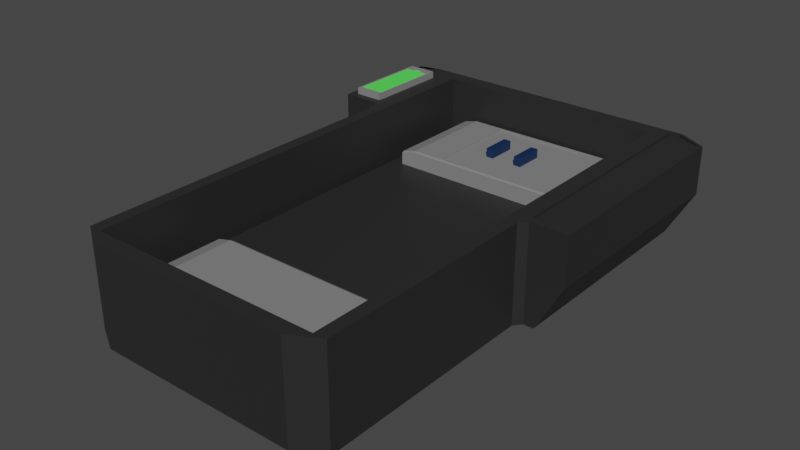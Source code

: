 # Source: charging_station.blend  (saved by Blender 3.3.6; exported with 4.5.12 LTS)
import bpy
from mathutils import Matrix  # noqa: F401  (used for matrix-valued properties, if any)

bpy.ops.wm.read_factory_settings(use_empty=True)
scene = bpy.context.scene
scene.name = 'Scene'

# ---- collections
col_collection = bpy.data.collections.new('Collection'); scene.collection.children.link(col_collection)

# ---- materials (node trees are filled in below, after node groups)
mat_material = bpy.data.materials.new('Material')
mat_material.use_transparent_shadow = False
mat_material_003 = bpy.data.materials.new('Material.003')
mat_material_003.use_transparent_shadow = False
mat_power_charging = bpy.data.materials.new('Power charging')
mat_power_charging.use_transparent_shadow = False
mat_power_low = bpy.data.materials.new('Power Low')
mat_power_low.use_transparent_shadow = False
mat_material_002 = bpy.data.materials.new('Material.002')
mat_material_002.use_transparent_shadow = False
mat_material_005 = bpy.data.materials.new('Material.005')
mat_material_005.use_transparent_shadow = False

# ---- material node trees
mat_material.use_nodes = True; mat_material.node_tree.nodes.clear()
_N = mat_material.node_tree.nodes; _L = mat_material.node_tree.links
n0 = _N.new('ShaderNodeBsdfPrincipled'); n0.name = 'Principled BSDF'; n0.location = (10, 300)
n0.distribution = 'GGX'
n0.subsurface_method = 'RANDOM_WALK_SKIN'
n0.inputs[3].default_value = 1.45
n0.inputs[27].default_value = (0.0, 0.0, 0.0, 1.0)
n0.inputs[28].default_value = 1.0
n1 = _N.new('ShaderNodeOutputMaterial'); n1.name = 'Material Output'; n1.location = (300, 300)
_L.new(n0.outputs[0], n1.inputs[0])
n1.is_active_output = True
mat_material_003.use_nodes = True; mat_material_003.node_tree.nodes.clear()
_N = mat_material_003.node_tree.nodes; _L = mat_material_003.node_tree.links
n0 = _N.new('ShaderNodeBsdfPrincipled'); n0.name = 'Principled BSDF'; n0.location = (10, 300)
n0.distribution = 'GGX'
n0.subsurface_method = 'RANDOM_WALK_SKIN'
n0.inputs[0].default_value = (0.2266, 0.2266, 0.2266, 1.0)
n0.inputs[3].default_value = 1.45
n0.inputs[27].default_value = (0.0, 0.0, 0.0, 1.0)
n0.inputs[28].default_value = 1.0
n1 = _N.new('ShaderNodeOutputMaterial'); n1.name = 'Material Output'; n1.location = (300, 300)
_L.new(n0.outputs[0], n1.inputs[0])
n1.is_active_output = True
mat_power_charging.use_nodes = True; mat_power_charging.node_tree.nodes.clear()
_N = mat_power_charging.node_tree.nodes; _L = mat_power_charging.node_tree.links
n0 = _N.new('ShaderNodeBsdfPrincipled'); n0.name = 'Principled BSDF'; n0.location = (10, 300)
n0.distribution = 'GGX'
n0.subsurface_method = 'RANDOM_WALK_SKIN'
n0.inputs[0].default_value = (0.1, 1.0, 0.1, 1.0)
n0.inputs[3].default_value = 1.45
n0.inputs[27].default_value = (0.0, 0.0, 0.0, 1.0)
n0.inputs[28].default_value = 1.0
n1 = _N.new('ShaderNodeOutputMaterial'); n1.name = 'Material Output'; n1.location = (300, 300)
_L.new(n0.outputs[0], n1.inputs[0])
n1.is_active_output = True
mat_power_low.use_nodes = True; mat_power_low.node_tree.nodes.clear()
_N = mat_power_low.node_tree.nodes; _L = mat_power_low.node_tree.links
n0 = _N.new('ShaderNodeBsdfPrincipled'); n0.name = 'Principled BSDF'; n0.location = (10, 300)
n0.distribution = 'GGX'
n0.subsurface_method = 'RANDOM_WALK_SKIN'
n0.inputs[0].default_value = (1.0, 0.1, 0.1, 1.0)
n0.inputs[3].default_value = 1.45
n0.inputs[27].default_value = (0.0, 0.0, 0.0, 1.0)
n0.inputs[28].default_value = 1.0
n1 = _N.new('ShaderNodeOutputMaterial'); n1.name = 'Material Output'; n1.location = (300, 300)
_L.new(n0.outputs[0], n1.inputs[0])
n1.is_active_output = True
mat_material_002.use_nodes = True; mat_material_002.node_tree.nodes.clear()
_N = mat_material_002.node_tree.nodes; _L = mat_material_002.node_tree.links
n0 = _N.new('ShaderNodeBsdfPrincipled'); n0.name = 'Principled BSDF'; n0.location = (10, 300)
n0.distribution = 'GGX'
n0.subsurface_method = 'RANDOM_WALK_SKIN'
n0.inputs[0].default_value = (0.02208, 0.02208, 0.02208, 1.0)
n0.inputs[3].default_value = 1.45
n0.inputs[27].default_value = (0.0, 0.0, 0.0, 1.0)
n0.inputs[28].default_value = 1.0
n1 = _N.new('ShaderNodeOutputMaterial'); n1.name = 'Material Output'; n1.location = (300, 300)
_L.new(n0.outputs[0], n1.inputs[0])
n1.is_active_output = True
mat_material_005.use_nodes = True; mat_material_005.node_tree.nodes.clear()
_N = mat_material_005.node_tree.nodes; _L = mat_material_005.node_tree.links
n0 = _N.new('ShaderNodeBsdfPrincipled'); n0.name = 'Principled BSDF'; n0.location = (10, 300)
n0.distribution = 'GGX'
n0.subsurface_method = 'RANDOM_WALK_SKIN'
n0.inputs[0].default_value = (0.001999, 0.02388, 0.08399, 1.0)
n0.inputs[3].default_value = 1.45
n0.inputs[27].default_value = (0.0, 0.0, 0.0, 1.0)
n0.inputs[28].default_value = 1.0
n1 = _N.new('ShaderNodeOutputMaterial'); n1.name = 'Material Output'; n1.location = (300, 300)
_L.new(n0.outputs[0], n1.inputs[0])
n1.is_active_output = True

# ---- world
world_world = bpy.data.worlds.new('World'); scene.world = world_world
world_world.use_nodes = True; world_world.node_tree.nodes.clear()
_N = world_world.node_tree.nodes; _L = world_world.node_tree.links
n0 = _N.new('ShaderNodeOutputWorld'); n0.name = 'World Output'; n0.location = (300, 300)
n1 = _N.new('ShaderNodeBackground'); n1.name = 'Background'; n1.location = (10, 300)
n1.inputs[0].default_value = (0.05088, 0.05088, 0.05088, 1.0)
_L.new(n1.outputs[0], n0.inputs[0])
n0.is_active_output = True
world_world.color = (0.05088, 0.05088, 0.05088)
world_world.use_sun_shadow = False
world_world.sun_shadow_jitter_overblur = 0.0

# ---- meshes
me_cube_002 = bpy.data.meshes.new('Cube.002')
me_cube_002.from_pydata([(-1.0, -1.0, -1.0), (-0.9023, -0.9023, 1.0), (-1.0, 1.056, -1.0), (-0.9023, 0.9023, 1.0), (1.0, -1.0, -1.0), (0.9023, -0.9023, 1.0), (1.0, 1.056, -1.0), (0.9023, 0.9023, 1.0), (-1.0, 0.5, -1.0), (-1.0, 0.0, -1.0), (-1.0, -0.5, -1.0), (-0.9023, -0.5, 1.0), (-0.9023, 0.0, 1.0), (-0.9023, 0.5, 1.0), (1.0, -0.5, -1.0), (1.0, 0.0, -1.0), (1.0, 0.5, -1.0), (0.9023, 0.5, 1.0), (0.9023, 0.0, 1.0), (0.9023, -0.5, 1.0), (-1.0, 0.5, 1.0), (-1.0, 1.056, 1.0), (1.0, 1.056, 1.0), (1.0, -0.5, 1.0), (1.0, -1.0, 1.0), (-1.0, -1.0, 1.0), (-1.0, -0.5, 1.0), (-1.0, 0.0, 1.0), (1.0, 0.5, 1.0), (1.0, 0.0, 1.0), (-0.9023, 0.5, 0.8781), (0.9023, 0.5, 0.8781), (-0.9023, 0.0, 0.8781), (0.9023, 0.0, 0.8781), (-0.9023, -0.5, 0.8781), (0.9023, -0.5, 0.8781), (-0.9023, 0.9023, 0.8781), (0.9023, 0.9023, 0.8781), (0.9023, -0.9023, 0.8781), (-0.9023, -0.9023, 0.8781), (0.3333, 1.056, -1.0), (-0.3333, 1.056, -1.0), (-0.3333, 1.056, 1.0), (0.3333, 1.056, 1.0), (-0.3333, -1.0, -1.0), (0.3333, -1.0, -1.0), (0.3333, -1.0, 1.0), (-0.3333, -1.0, 1.0), (0.3333, 0.5, -1.0), (-0.3333, 0.5, -1.0), (0.3333, 0.0, -1.0), (-0.3333, 0.0, -1.0), (0.3333, -0.5, -1.0), (-0.3333, -0.5, -1.0), (-0.3008, 0.9023, 1.0), (0.3008, 0.9023, 1.0), (0.3008, -0.9023, 1.0), (-0.3008, -0.9023, 1.0), (-0.3008, 0.5, 0.8781), (0.3008, 0.5, 0.8781), (-0.3008, 0.0, 0.8781), (0.3008, 0.0, 0.8781), (-0.3008, -0.5, 0.8781), (0.3008, -0.5, 0.8781), (-0.3008, 0.9023, 0.8781), (0.3008, 0.9023, 0.8781), (0.3008, -0.9023, 0.8781), (-0.3008, -0.9023, 0.8781), (0.3008, 0.8289, 1.0), (0.9023, 0.8289, 1.0), (0.3008, 0.8289, 0.8781), (0.9023, 0.8289, 0.8781), (-0.9023, 0.8289, 0.8781), (-0.9023, 0.8289, 1.0), (-0.3008, 0.8289, 1.0), (-0.3008, 0.8289, 0.8781)], [], [(8, 20, 21, 2), (40, 43, 22, 6), (14, 23, 24, 4), (44, 47, 25, 0), (52, 14, 4, 45), (56, 5, 38, 66), (13, 12, 32, 30), (19, 18, 33, 35), (5, 19, 35, 38), (40, 6, 16, 48), (48, 16, 15, 50), (50, 15, 14, 52), (6, 22, 28, 16), (16, 28, 29, 15), (15, 29, 23, 14), (0, 25, 26, 10), (10, 26, 27, 9), (9, 27, 20, 8), (13, 3, 21, 20), (55, 7, 22, 43), (19, 5, 24, 23), (57, 1, 25, 47), (1, 11, 26, 25), (11, 12, 27, 26), (12, 13, 20, 27), (7, 17, 28, 22), (17, 18, 29, 28), (18, 19, 23, 29), (62, 34, 39, 67), (64, 36, 30, 58), (58, 30, 32, 60), (60, 32, 34, 62), (3, 13, 30, 36), (17, 7, 37, 31), (11, 1, 39, 34), (55, 65, 70, 68), (18, 17, 31, 33), (12, 11, 34, 32), (37, 7, 69, 71), (55, 54, 64, 65), (33, 61, 63, 35), (61, 60, 62, 63), (31, 59, 61, 33), (59, 58, 60, 61), (37, 65, 59, 31), (65, 64, 58, 59), (35, 63, 66, 38), (63, 62, 67, 66), (5, 56, 46, 24), (56, 57, 47, 46), (3, 54, 42, 21), (54, 55, 43, 42), (9, 51, 53, 10), (51, 50, 52, 53), (8, 49, 51, 9), (49, 48, 50, 51), (2, 41, 49, 8), (41, 40, 48, 49), (1, 57, 67, 39), (57, 56, 66, 67), (10, 53, 44, 0), (53, 52, 45, 44), (4, 24, 46, 45), (45, 46, 47, 44), (2, 21, 42, 41), (41, 42, 43, 40), (74, 73, 72, 75), (69, 68, 70, 71), (65, 37, 71, 70), (36, 64, 75, 72), (64, 54, 74, 75), (3, 36, 72, 73), (7, 55, 68, 69), (54, 3, 73, 74)])
me_cube_002.polygons.foreach_set('material_index', [1, 1, 1, 1, 1, 1, 1, 1, 1, 1, 1, 1, 1, 1, 1, 1, 1, 1, 1, 1, 1, 1, 1, 1, 1, 1, 1, 1, 2, 2, 2, 2, 1, 1, 1, 1, 1, 1, 1, 1, 2, 2, 2, 2, 2, 2, 2, 2, 1, 1, 1, 1, 1, 1, 1, 1, 1, 1, 1, 1, 1, 1, 1, 1, 1, 1, 1, 1, 1, 1, 1, 1, 1, 1])
_uv = me_cube_002.uv_layers.new(name='UVMap')
_uv.uv.foreach_set('vector', [0.375, 0.1875, 0.625, 0.1875, 0.625, 0.25, 0.375, 0.25, 0.375, 0.4167, 0.625, 0.4167, 0.625, 0.5, 0.375, 0.5, 0.375, 0.6875, 0.625, 0.6875, 0.625, 0.75, 0.375, 0.75, 0.375, 0.9167, 0.625, 0.9167, 0.625, 1.0, 0.375, 1.0, 0.2917, 0.6875, 0.375, 0.6875, 0.375, 0.75, 0.2917, 0.75, 0.7124, 0.7378, 0.6372, 0.7378, 0.6372, 0.7378, 0.7124, 0.7378, 0.8628, 0.5625, 0.8628, 0.625, 0.8628, 0.625, 0.8628, 0.5625, 0.6372, 0.6875, 0.6372, 0.625, 0.6372, 0.625, 0.6372, 0.6875, 0.6372, 0.7378, 0.6372, 0.6875, 0.6372, 0.6875, 0.6372, 0.7378, 0.2917, 0.5, 0.375, 0.5, 0.375, 0.5625, 0.2917, 0.5625, 0.2917, 0.5625, 0.375, 0.5625, 0.375, 0.625, 0.2917, 0.625, 0.2917, 0.625, 0.375, 0.625, 0.375, 0.6875, 0.2917, 0.6875, 0.375, 0.5, 0.625, 0.5, 0.625, 0.5625, 0.375, 0.5625, 0.375, 0.5625, 0.625, 0.5625, 0.625, 0.625, 0.375, 0.625, 0.375, 0.625, 0.625, 0.625, 0.625, 0.6875, 0.375, 0.6875, 0.375, 0.0, 0.625, 0.0, 0.625, 0.0625, 0.375, 0.0625, 0.375, 0.0625, 0.625, 0.0625, 0.625, 0.125, 0.375, 0.125, 0.375, 0.125, 0.625, 0.125, 0.625, 0.1875, 0.375, 0.1875, 0.8628, 0.5625, 0.8628, 0.5122, 0.875, 0.5, 0.875, 0.5625, 0.7124, 0.5122, 0.6372, 0.5122, 0.625, 0.5, 0.7083, 0.5, 0.6372, 0.6875, 0.6372, 0.7378, 0.625, 0.75, 0.625, 0.6875, 0.7876, 0.7378, 0.8628, 0.7378, 0.875, 0.75, 0.7917, 0.75, 0.8628, 0.7378, 0.8628, 0.6875, 0.875, 0.6875, 0.875, 0.75, 0.8628, 0.6875, 0.8628, 0.625, 0.875, 0.625, 0.875, 0.6875, 0.8628, 0.625, 0.8628, 0.5625, 0.875, 0.5625, 0.875, 0.625, 0.6372, 0.5122, 0.6372, 0.5625, 0.625, 0.5625, 0.625, 0.5, 0.6372, 0.5625, 0.6372, 0.625, 0.625, 0.625, 0.625, 0.5625, 0.6372, 0.625, 0.6372, 0.6875, 0.625, 0.6875, 0.625, 0.625, 0.7876, 0.6875, 0.8628, 0.6875, 0.8628, 0.7378, 0.7876, 0.7378, 0.7876, 0.5122, 0.8628, 0.5122, 0.8628, 0.5625, 0.7876, 0.5625, 0.7876, 0.5625, 0.8628, 0.5625, 0.8628, 0.625, 0.7876, 0.625, 0.7876, 0.625, 0.8628, 0.625, 0.8628, 0.6875, 0.7876, 0.6875, 0.8628, 0.5122, 0.8628, 0.5625, 0.8628, 0.5625, 0.8628, 0.5122, 0.6372, 0.5625, 0.6372, 0.5122, 0.6372, 0.5122, 0.6372, 0.5625, 0.8628, 0.6875, 0.8628, 0.7378, 0.8628, 0.7378, 0.8628, 0.6875, 0.7124, 0.5122, 0.7124, 0.5122, 0.7124, 0.5122, 0.7124, 0.5122, 0.6372, 0.625, 0.6372, 0.5625, 0.6372, 0.5625, 0.6372, 0.625, 0.8628, 0.625, 0.8628, 0.6875, 0.8628, 0.6875, 0.8628, 0.625, 0.6372, 0.5122, 0.6372, 0.5122, 0.6372, 0.5122, 0.6372, 0.5122, 0.7124, 0.5122, 0.7876, 0.5122, 0.7876, 0.5122, 0.7124, 0.5122, 0.6372, 0.625, 0.7124, 0.625, 0.7124, 0.6875, 0.6372, 0.6875, 0.7124, 0.625, 0.7876, 0.625, 0.7876, 0.6875, 0.7124, 0.6875, 0.6372, 0.5625, 0.7124, 0.5625, 0.7124, 0.625, 0.6372, 0.625, 0.7124, 0.5625, 0.7876, 0.5625, 0.7876, 0.625, 0.7124, 0.625, 0.6372, 0.5122, 0.7124, 0.5122, 0.7124, 0.5625, 0.6372, 0.5625, 0.7124, 0.5122, 0.7876, 0.5122, 0.7876, 0.5625, 0.7124, 0.5625, 0.6372, 0.6875, 0.7124, 0.6875, 0.7124, 0.7378, 0.6372, 0.7378, 0.7124, 0.6875, 0.7876, 0.6875, 0.7876, 0.7378, 0.7124, 0.7378, 0.6372, 0.7378, 0.7124, 0.7378, 0.7083, 0.75, 0.625, 0.75, 0.7124, 0.7378, 0.7876, 0.7378, 0.7917, 0.75, 0.7083, 0.75, 0.8628, 0.5122, 0.7876, 0.5122, 0.7917, 0.5, 0.875, 0.5, 0.7876, 0.5122, 0.7124, 0.5122, 0.7083, 0.5, 0.7917, 0.5, 0.125, 0.625, 0.2083, 0.625, 0.2083, 0.6875, 0.125, 0.6875, 0.2083, 0.625, 0.2917, 0.625, 0.2917, 0.6875, 0.2083, 0.6875, 0.125, 0.5625, 0.2083, 0.5625, 0.2083, 0.625, 0.125, 0.625, 0.2083, 0.5625, 0.2917, 0.5625, 0.2917, 0.625, 0.2083, 0.625, 0.125, 0.5, 0.2083, 0.5, 0.2083, 0.5625, 0.125, 0.5625, 0.2083, 0.5, 0.2917, 0.5, 0.2917, 0.5625, 0.2083, 0.5625, 0.8628, 0.7378, 0.7876, 0.7378, 0.7876, 0.7378, 0.8628, 0.7378, 0.7876, 0.7378, 0.7124, 0.7378, 0.7124, 0.7378, 0.7876, 0.7378, 0.125, 0.6875, 0.2083, 0.6875, 0.2083, 0.75, 0.125, 0.75, 0.2083, 0.6875, 0.2917, 0.6875, 0.2917, 0.75, 0.2083, 0.75, 0.375, 0.75, 0.625, 0.75, 0.625, 0.8333, 0.375, 0.8333, 0.375, 0.8333, 0.625, 0.8333, 0.625, 0.9167, 0.375, 0.9167, 0.375, 0.25, 0.625, 0.25, 0.625, 0.3333, 0.375, 0.3333, 0.375, 0.3333, 0.625, 0.3333, 0.625, 0.4167, 0.375, 0.4167, 0.7876, 0.5122, 0.8628, 0.5122, 0.8628, 0.5122, 0.7876, 0.5122, 0.6372, 0.5122, 0.7124, 0.5122, 0.7124, 0.5122, 0.6372, 0.5122, 0.7124, 0.5122, 0.6372, 0.5122, 0.6372, 0.5122, 0.7124, 0.5122, 0.8628, 0.5122, 0.7876, 0.5122, 0.7876, 0.5122, 0.8628, 0.5122, 0.7876, 0.5122, 0.7876, 0.5122, 0.7876, 0.5122, 0.7876, 0.5122, 0.8628, 0.5122, 0.8628, 0.5122, 0.8628, 0.5122, 0.8628, 0.5122, 0.6372, 0.5122, 0.7124, 0.5122, 0.7124, 0.5122, 0.6372, 0.5122, 0.7876, 0.5122, 0.8628, 0.5122, 0.8628, 0.5122, 0.7876, 0.5122])
me_cube_002.materials.append(mat_material)
me_cube_002.materials.append(mat_material_003)
me_cube_002.materials.append(mat_power_charging)
me_cube_002.materials.append(mat_power_low)
me_cube_002.update()
me_cube_003 = bpy.data.meshes.new('Cube.003')
me_cube_003.from_pydata([(-1.0, -1.0, -1.0), (-0.9023, -0.9023, 1.0), (-1.0, 1.056, -1.0), (-0.9023, 0.9023, 1.0), (1.0, -1.0, -1.0), (0.9023, -0.9023, 1.0), (1.0, 1.056, -1.0), (0.9023, 0.9023, 1.0), (-1.0, 0.5, -1.0), (-1.0, 0.0, -1.0), (-1.0, -0.5, -1.0), (-0.9023, -0.5, 1.0), (-0.9023, 0.0, 1.0), (-0.9023, 0.5, 1.0), (1.0, -0.5, -1.0), (1.0, 0.0, -1.0), (1.0, 0.5, -1.0), (0.9023, 0.5, 1.0), (0.9023, 0.0, 1.0), (0.9023, -0.5, 1.0), (-1.0, 0.5, 1.0), (-1.0, 1.056, 1.0), (1.0, 1.056, 1.0), (1.0, -0.5, 1.0), (1.0, -1.0, 1.0), (-1.0, -1.0, 1.0), (-1.0, -0.5, 1.0), (-1.0, 0.0, 1.0), (1.0, 0.5, 1.0), (1.0, 0.0, 1.0), (-0.9023, 0.5, 0.8781), (0.9023, 0.5, 0.8781), (-0.9023, 0.0, 0.8781), (0.9023, 0.0, 0.8781), (-0.9023, -0.5, 0.8781), (0.9023, -0.5, 0.8781), (-0.9023, 0.9023, 0.8781), (0.9023, 0.9023, 0.8781), (0.9023, -0.9023, 0.8781), (-0.9023, -0.9023, 0.8781), (0.3333, 1.056, -1.0), (-0.3333, 1.056, -1.0), (-0.3333, 1.056, 1.0), (0.3333, 1.056, 1.0), (-0.3333, -1.0, -1.0), (0.3333, -1.0, -1.0), (0.3333, -1.0, 1.0), (-0.3333, -1.0, 1.0), (0.3333, 0.5, -1.0), (-0.3333, 0.5, -1.0), (0.3333, 0.0, -1.0), (-0.3333, 0.0, -1.0), (0.3333, -0.5, -1.0), (-0.3333, -0.5, -1.0), (-0.3008, 0.9023, 1.0), (0.3008, 0.9023, 1.0), (0.3008, -0.9023, 1.0), (-0.3008, -0.9023, 1.0), (-0.3008, 0.5, 0.8781), (0.3008, 0.5, 0.8781), (-0.3008, 0.0, 0.8781), (0.3008, 0.0, 0.8781), (-0.3008, -0.5, 0.8781), (0.3008, -0.5, 0.8781), (-0.3008, 0.9023, 0.8781), (0.3008, 0.9023, 0.8781), (0.3008, -0.9023, 0.8781), (-0.3008, -0.9023, 0.8781), (0.3008, 0.8289, 1.0), (0.9023, 0.8289, 1.0), (0.3008, 0.8289, 0.8781), (0.9023, 0.8289, 0.8781), (-0.9023, 0.8289, 0.8781), (-0.9023, 0.8289, 1.0), (-0.3008, 0.8289, 1.0), (-0.3008, 0.8289, 0.8781)], [], [(8, 20, 21, 2), (40, 43, 22, 6), (14, 23, 24, 4), (44, 47, 25, 0), (52, 14, 4, 45), (56, 5, 38, 66), (13, 12, 32, 30), (19, 18, 33, 35), (5, 19, 35, 38), (40, 6, 16, 48), (48, 16, 15, 50), (50, 15, 14, 52), (6, 22, 28, 16), (16, 28, 29, 15), (15, 29, 23, 14), (0, 25, 26, 10), (10, 26, 27, 9), (9, 27, 20, 8), (13, 3, 21, 20), (55, 7, 22, 43), (19, 5, 24, 23), (57, 1, 25, 47), (1, 11, 26, 25), (11, 12, 27, 26), (12, 13, 20, 27), (7, 17, 28, 22), (17, 18, 29, 28), (18, 19, 23, 29), (62, 34, 39, 67), (64, 36, 30, 58), (58, 30, 32, 60), (60, 32, 34, 62), (3, 13, 30, 36), (17, 7, 37, 31), (11, 1, 39, 34), (55, 65, 70, 68), (18, 17, 31, 33), (12, 11, 34, 32), (37, 7, 69, 71), (55, 54, 64, 65), (33, 61, 63, 35), (61, 60, 62, 63), (31, 59, 61, 33), (59, 58, 60, 61), (37, 65, 59, 31), (65, 64, 58, 59), (35, 63, 66, 38), (63, 62, 67, 66), (5, 56, 46, 24), (56, 57, 47, 46), (3, 54, 42, 21), (54, 55, 43, 42), (9, 51, 53, 10), (51, 50, 52, 53), (8, 49, 51, 9), (49, 48, 50, 51), (2, 41, 49, 8), (41, 40, 48, 49), (1, 57, 67, 39), (57, 56, 66, 67), (10, 53, 44, 0), (53, 52, 45, 44), (4, 24, 46, 45), (45, 46, 47, 44), (2, 21, 42, 41), (41, 42, 43, 40), (74, 73, 72, 75), (69, 68, 70, 71), (65, 37, 71, 70), (36, 64, 75, 72), (64, 54, 74, 75), (3, 36, 72, 73), (7, 55, 68, 69), (54, 3, 73, 74)])
me_cube_003.polygons.foreach_set('material_index', [1, 1, 1, 1, 1, 1, 1, 1, 1, 1, 1, 1, 1, 1, 1, 1, 1, 1, 1, 1, 1, 1, 1, 1, 1, 1, 1, 1, 2, 2, 2, 2, 1, 1, 1, 1, 1, 1, 1, 1, 2, 2, 2, 2, 2, 2, 2, 2, 1, 1, 1, 1, 1, 1, 1, 1, 1, 1, 1, 1, 1, 1, 1, 1, 1, 1, 1, 1, 1, 1, 1, 1, 1, 1])
_uv = me_cube_003.uv_layers.new(name='UVMap')
_uv.uv.foreach_set('vector', [0.375, 0.1875, 0.625, 0.1875, 0.625, 0.25, 0.375, 0.25, 0.375, 0.4167, 0.625, 0.4167, 0.625, 0.5, 0.375, 0.5, 0.375, 0.6875, 0.625, 0.6875, 0.625, 0.75, 0.375, 0.75, 0.375, 0.9167, 0.625, 0.9167, 0.625, 1.0, 0.375, 1.0, 0.2917, 0.6875, 0.375, 0.6875, 0.375, 0.75, 0.2917, 0.75, 0.7124, 0.7378, 0.6372, 0.7378, 0.6372, 0.7378, 0.7124, 0.7378, 0.8628, 0.5625, 0.8628, 0.625, 0.8628, 0.625, 0.8628, 0.5625, 0.6372, 0.6875, 0.6372, 0.625, 0.6372, 0.625, 0.6372, 0.6875, 0.6372, 0.7378, 0.6372, 0.6875, 0.6372, 0.6875, 0.6372, 0.7378, 0.2917, 0.5, 0.375, 0.5, 0.375, 0.5625, 0.2917, 0.5625, 0.2917, 0.5625, 0.375, 0.5625, 0.375, 0.625, 0.2917, 0.625, 0.2917, 0.625, 0.375, 0.625, 0.375, 0.6875, 0.2917, 0.6875, 0.375, 0.5, 0.625, 0.5, 0.625, 0.5625, 0.375, 0.5625, 0.375, 0.5625, 0.625, 0.5625, 0.625, 0.625, 0.375, 0.625, 0.375, 0.625, 0.625, 0.625, 0.625, 0.6875, 0.375, 0.6875, 0.375, 0.0, 0.625, 0.0, 0.625, 0.0625, 0.375, 0.0625, 0.375, 0.0625, 0.625, 0.0625, 0.625, 0.125, 0.375, 0.125, 0.375, 0.125, 0.625, 0.125, 0.625, 0.1875, 0.375, 0.1875, 0.8628, 0.5625, 0.8628, 0.5122, 0.875, 0.5, 0.875, 0.5625, 0.7124, 0.5122, 0.6372, 0.5122, 0.625, 0.5, 0.7083, 0.5, 0.6372, 0.6875, 0.6372, 0.7378, 0.625, 0.75, 0.625, 0.6875, 0.7876, 0.7378, 0.8628, 0.7378, 0.875, 0.75, 0.7917, 0.75, 0.8628, 0.7378, 0.8628, 0.6875, 0.875, 0.6875, 0.875, 0.75, 0.8628, 0.6875, 0.8628, 0.625, 0.875, 0.625, 0.875, 0.6875, 0.8628, 0.625, 0.8628, 0.5625, 0.875, 0.5625, 0.875, 0.625, 0.6372, 0.5122, 0.6372, 0.5625, 0.625, 0.5625, 0.625, 0.5, 0.6372, 0.5625, 0.6372, 0.625, 0.625, 0.625, 0.625, 0.5625, 0.6372, 0.625, 0.6372, 0.6875, 0.625, 0.6875, 0.625, 0.625, 0.7876, 0.6875, 0.8628, 0.6875, 0.8628, 0.7378, 0.7876, 0.7378, 0.7876, 0.5122, 0.8628, 0.5122, 0.8628, 0.5625, 0.7876, 0.5625, 0.7876, 0.5625, 0.8628, 0.5625, 0.8628, 0.625, 0.7876, 0.625, 0.7876, 0.625, 0.8628, 0.625, 0.8628, 0.6875, 0.7876, 0.6875, 0.8628, 0.5122, 0.8628, 0.5625, 0.8628, 0.5625, 0.8628, 0.5122, 0.6372, 0.5625, 0.6372, 0.5122, 0.6372, 0.5122, 0.6372, 0.5625, 0.8628, 0.6875, 0.8628, 0.7378, 0.8628, 0.7378, 0.8628, 0.6875, 0.7124, 0.5122, 0.7124, 0.5122, 0.7124, 0.5122, 0.7124, 0.5122, 0.6372, 0.625, 0.6372, 0.5625, 0.6372, 0.5625, 0.6372, 0.625, 0.8628, 0.625, 0.8628, 0.6875, 0.8628, 0.6875, 0.8628, 0.625, 0.6372, 0.5122, 0.6372, 0.5122, 0.6372, 0.5122, 0.6372, 0.5122, 0.7124, 0.5122, 0.7876, 0.5122, 0.7876, 0.5122, 0.7124, 0.5122, 0.6372, 0.625, 0.7124, 0.625, 0.7124, 0.6875, 0.6372, 0.6875, 0.7124, 0.625, 0.7876, 0.625, 0.7876, 0.6875, 0.7124, 0.6875, 0.6372, 0.5625, 0.7124, 0.5625, 0.7124, 0.625, 0.6372, 0.625, 0.7124, 0.5625, 0.7876, 0.5625, 0.7876, 0.625, 0.7124, 0.625, 0.6372, 0.5122, 0.7124, 0.5122, 0.7124, 0.5625, 0.6372, 0.5625, 0.7124, 0.5122, 0.7876, 0.5122, 0.7876, 0.5625, 0.7124, 0.5625, 0.6372, 0.6875, 0.7124, 0.6875, 0.7124, 0.7378, 0.6372, 0.7378, 0.7124, 0.6875, 0.7876, 0.6875, 0.7876, 0.7378, 0.7124, 0.7378, 0.6372, 0.7378, 0.7124, 0.7378, 0.7083, 0.75, 0.625, 0.75, 0.7124, 0.7378, 0.7876, 0.7378, 0.7917, 0.75, 0.7083, 0.75, 0.8628, 0.5122, 0.7876, 0.5122, 0.7917, 0.5, 0.875, 0.5, 0.7876, 0.5122, 0.7124, 0.5122, 0.7083, 0.5, 0.7917, 0.5, 0.125, 0.625, 0.2083, 0.625, 0.2083, 0.6875, 0.125, 0.6875, 0.2083, 0.625, 0.2917, 0.625, 0.2917, 0.6875, 0.2083, 0.6875, 0.125, 0.5625, 0.2083, 0.5625, 0.2083, 0.625, 0.125, 0.625, 0.2083, 0.5625, 0.2917, 0.5625, 0.2917, 0.625, 0.2083, 0.625, 0.125, 0.5, 0.2083, 0.5, 0.2083, 0.5625, 0.125, 0.5625, 0.2083, 0.5, 0.2917, 0.5, 0.2917, 0.5625, 0.2083, 0.5625, 0.8628, 0.7378, 0.7876, 0.7378, 0.7876, 0.7378, 0.8628, 0.7378, 0.7876, 0.7378, 0.7124, 0.7378, 0.7124, 0.7378, 0.7876, 0.7378, 0.125, 0.6875, 0.2083, 0.6875, 0.2083, 0.75, 0.125, 0.75, 0.2083, 0.6875, 0.2917, 0.6875, 0.2917, 0.75, 0.2083, 0.75, 0.375, 0.75, 0.625, 0.75, 0.625, 0.8333, 0.375, 0.8333, 0.375, 0.8333, 0.625, 0.8333, 0.625, 0.9167, 0.375, 0.9167, 0.375, 0.25, 0.625, 0.25, 0.625, 0.3333, 0.375, 0.3333, 0.375, 0.3333, 0.625, 0.3333, 0.625, 0.4167, 0.375, 0.4167, 0.7876, 0.5122, 0.8628, 0.5122, 0.8628, 0.5122, 0.7876, 0.5122, 0.6372, 0.5122, 0.7124, 0.5122, 0.7124, 0.5122, 0.6372, 0.5122, 0.7124, 0.5122, 0.6372, 0.5122, 0.6372, 0.5122, 0.7124, 0.5122, 0.8628, 0.5122, 0.7876, 0.5122, 0.7876, 0.5122, 0.8628, 0.5122, 0.7876, 0.5122, 0.7876, 0.5122, 0.7876, 0.5122, 0.7876, 0.5122, 0.8628, 0.5122, 0.8628, 0.5122, 0.8628, 0.5122, 0.8628, 0.5122, 0.6372, 0.5122, 0.7124, 0.5122, 0.7124, 0.5122, 0.6372, 0.5122, 0.7876, 0.5122, 0.8628, 0.5122, 0.8628, 0.5122, 0.7876, 0.5122])
me_cube_003.materials.append(mat_material)
me_cube_003.materials.append(mat_material_003)
me_cube_003.materials.append(mat_power_charging)
me_cube_003.update()
me_cube = bpy.data.meshes.new('Cube')
me_cube.from_pydata([(-1.0, -1.0, -1.0), (-1.0, 1.0, -1.0), (1.0, -1.0, -1.0), (1.0, 1.0, -1.0), (-1.0, 1.0, 0.8455), (-0.5002, 0.95, 1.0), (0.5002, 0.95, 1.0), (1.0, 1.0, 0.8455), (-1.211, -7.562, 2.589), (-1.275, 1.295, -1.405), (-1.211, 1.08, 2.589), (1.211, -7.562, 2.589), (1.275, 1.295, -1.405), (1.211, 1.08, 2.589), (-1.407, 1.217, 2.589), (1.39, 1.312, 2.589), (-1.132, -7.483, 0.0), (-1.132, 1.001, 0.0), (1.132, 1.001, 0.0), (1.132, -7.483, 0.0), (-1.341, 1.361, 0.5919), (1.341, 1.361, 0.5919), (-1.275, -3.241, -1.405), (-1.341, -3.241, 2.589), (-1.211, -3.241, 2.589), (1.211, -3.241, 2.589), (-1.132, -3.241, 0.0), (1.132, -3.241, 0.0), (-1.341, -3.241, 0.5919), (1.513, -3.241, -1.405), (1.749, -3.192, 2.589), (1.798, -3.241, 0.5919), (1.408, -3.241, -1.405), (1.275, -3.4, -1.405), (1.202, -3.241, -1.405), (1.275, -3.082, -1.405), (1.341, -3.386, 2.589), (1.439, -3.192, 2.589), (1.39, -3.085, 2.589), (1.274, -3.241, 2.589), (1.408, -3.241, 0.5919), (1.341, -3.386, 0.5919), (-1.211, -1.08, 2.589), (-1.132, -1.08, 0.0), (1.211, -1.08, 2.589), (1.132, -1.08, 0.0), (-1.724, -0.7967, 2.589), (-1.724, 1.217, 2.589), (-1.79, -0.9401, 0.5919), (-1.542, -0.9401, -1.405), (-1.428, -0.7967, 2.589), (-1.341, -1.069, 2.589), (-1.288, -0.9976, 2.589), (-1.407, -0.752, 2.589), (-1.341, -1.069, 0.5919), (-1.4, -0.9401, 0.5919), (-1.275, -1.069, -1.405), (-1.4, -0.9401, -1.405), (-1.275, -0.8114, -1.405), (-1.79, -0.9401, 2.589), (-1.341, 1.361, 2.589), (-1.341, -0.8114, 2.589), (-1.4, -0.9401, 2.589), (-1.744, -0.8407, 2.589), (-1.744, 1.261, 2.589), (-1.387, 1.261, 2.589), (-1.387, -0.7703, 2.589), (-1.42, -0.8407, 2.589), (-1.724, -0.7967, 2.57), (-1.724, 1.217, 2.57), (-1.407, 1.217, 2.57), (-1.407, -0.752, 2.57), (-1.428, -0.7967, 2.57), (-1.0, -6.833, -1.0), (-1.0, -5.585, -1.0), (1.0, -6.833, -1.0), (1.0, -5.585, -1.0), (-0.8455, -6.833, 1.0), (-1.0, -6.833, 0.8455), (1.0, -6.833, 0.8455), (0.8455, -6.833, 1.0), (-1.027, -7.777, -1.405), (-1.275, -7.529, -1.405), (1.275, -7.529, -1.405), (1.027, -7.777, -1.405), (-1.341, -7.556, 2.589), (-1.054, -7.842, 2.589), (-1.22, -7.582, 2.589), (1.054, -7.842, 2.589), (1.341, -7.556, 2.589), (1.22, -7.582, 2.589), (-1.341, -7.556, 0.5919), (-1.054, -7.842, 0.5919), (1.341, -7.556, 0.5919), (1.054, -7.842, 0.5919), (1.51, 1.361, 0.5919), (1.798, 1.074, 0.5919), (1.341, 1.361, -1.405), (1.513, 1.074, -1.405), (1.749, 1.054, 2.589), (1.49, 1.312, 2.589), (-1.79, 1.074, 0.5919), (-1.503, 1.361, 0.5919), (-1.542, 1.074, -1.405), (-1.341, 1.361, -1.405), (-1.503, 1.361, 2.589), (-1.79, 1.074, 2.589), (-1.744, 1.261, 2.589), (1.408, -3.241, 2.589), (1.341, -3.096, 2.589), (1.798, -3.241, 2.589), (1.341, 1.361, 2.589), (1.51, 1.361, 2.589), (1.798, 1.074, 2.589), (1.439, -3.192, 2.533), (1.39, -3.085, 2.533), (1.749, -3.192, 2.533), (1.39, 1.312, 2.533), (1.49, 1.312, 2.533), (1.749, 1.054, 2.533), (-0.8279, -1.0, 0.9577), (-0.5002, -0.9077, 1.0), (-1.0, -1.0, 0.7856), (-1.0, -0.9577, 0.8455), (1.0, -0.9577, 0.8455), (1.0, -1.0, 0.7856), (0.8279, -1.0, 0.9577), (0.5002, -0.9077, 1.0), (-1.0, -5.627, 0.8455), (-1.0, -5.585, 0.7856), (-0.8279, -5.585, 0.9577), (-0.8455, -5.627, 1.0), (0.8279, -5.585, 0.9577), (0.8455, -5.627, 1.0), (1.0, -5.585, 0.7856), (1.0, -5.627, 0.8455), (-1.211, -1.08, 0.0), (-1.211, 1.08, 0.0), (1.211, 1.08, 0.0), (1.211, -3.241, 0.0), (1.211, -7.562, 0.0), (-1.211, -7.562, 0.0), (-1.211, -3.241, 0.0), (1.211, -1.08, 0.0), (-1.132, -3.241, 0.2934), (1.132, -3.241, 0.2934), (-1.132, -1.08, 0.2934), (1.132, -1.08, 0.2934), (-1.132, 1.001, 0.2934), (1.132, 1.001, 0.2934), (1.132, -7.483, 0.2934), (-1.132, -7.483, 0.2934), (1.341, 1.361, -1.405), (-1.341, 1.361, -1.405), (1.341, -3.386, -1.405), (1.274, -3.241, -1.405), (1.341, -3.096, -1.405), (-1.341, -0.8114, -1.405), (-1.341, -1.069, -1.405), (-1.341, -3.241, -1.405), (1.054, -7.842, -1.405), (1.341, -7.556, -1.405), (-1.341, -7.556, -1.405), (-1.054, -7.842, -1.405), (-1.275, -3.241, -1.577), (1.202, -3.241, -1.577), (1.275, 1.295, -1.577), (-1.275, 1.295, -1.577), (1.275, -3.4, -1.577), (1.275, -3.082, -1.577), (-1.275, -0.8114, -1.577), (-1.275, -1.069, -1.577), (1.027, -7.777, -1.577), (1.275, -7.529, -1.577), (-1.275, -7.529, -1.577), (-1.027, -7.777, -1.577), (0.8455, 1.0, 1.0), (-0.8455, 1.0, 1.0), (0.8455, -0.9577, 1.0), (-0.8455, -0.9577, 1.0), (0.5002, 0.95, 0.943), (-0.5002, 0.95, 0.943), (0.5002, -0.9077, 0.943), (-0.5002, -0.9077, 0.943)], [], [(0, 122, 123, 4, 1), (77, 131, 128, 78), (176, 178, 124, 7), (1, 3, 2, 0), (1, 4, 177, 176, 7, 3), (127, 6, 180, 182), (3, 7, 124, 125, 2), (179, 177, 4, 123), (24, 42, 52, 51, 23), (20, 60, 111, 21), (13, 44, 25, 39, 109, 111), (11, 8, 87, 86, 88, 90), (91, 85, 23, 28), (44, 13, 138, 143), (28, 23, 51, 54), (10, 13, 111, 60), (108, 40, 31, 110), (8, 24, 23, 85, 87), (16, 19, 150, 151), (24, 8, 141, 142), (8, 11, 140, 141), (13, 10, 137, 138), (162, 91, 28, 159), (153, 20, 21, 152), (83, 84, 172, 173), (154, 41, 93, 161), (41, 36, 89, 93), (42, 24, 142, 136), (27, 45, 147, 145), (25, 11, 90, 89, 36, 39), (11, 25, 139, 140), (40, 32, 29, 31), (160, 94, 92, 163), (94, 88, 86, 92), (21, 111, 112, 95), (98, 96, 31, 29), (20, 153, 104, 102), (32, 156, 152, 97, 98, 29), (96, 113, 110, 31), (152, 21, 95, 97), (32, 154, 155, 156), (36, 108, 109, 39), (41, 154, 32, 40), (36, 41, 40, 108), (15, 38, 115, 117), (45, 18, 149, 147), (10, 42, 136, 137), (57, 55, 48, 49), (159, 28, 54, 158), (25, 44, 143, 139), (55, 62, 59, 48), (153, 157, 57, 49, 103, 104), (60, 20, 102, 105), (63, 64, 107, 106, 59), (48, 59, 106, 101), (50, 53, 71, 72), (49, 48, 101, 103), (62, 51, 52, 61), (158, 57, 157), (55, 57, 158, 54), (62, 55, 54, 51), (42, 10, 60, 61, 52), (64, 65, 60, 105, 107), (66, 67, 62, 61), (65, 66, 61, 60), (67, 63, 59, 62), (46, 47, 64, 63), (47, 14, 65, 64), (53, 50, 67, 66), (14, 53, 66, 65), (50, 46, 63, 67), (72, 71, 70, 69, 68), (47, 46, 68, 69), (53, 14, 70, 71), (14, 47, 69, 70), (46, 50, 72, 68), (133, 80, 79, 135), (74, 129, 130, 132, 134, 76), (74, 76, 75, 73), (133, 131, 77, 80), (73, 78, 128, 129, 74), (76, 134, 135, 79, 75), (75, 79, 80, 77, 78, 73), (85, 86, 87), (88, 89, 90), (105, 106, 107), (92, 86, 85, 91), (94, 160, 161, 93), (163, 92, 91, 162), (88, 94, 93, 89), (96, 98, 97, 95), (113, 96, 95, 112), (102, 104, 103, 101), (105, 102, 101, 106), (9, 12, 166, 167), (37, 38, 109, 108), (30, 37, 108, 110), (38, 15, 111, 109), (100, 99, 113, 112), (99, 30, 110, 113), (15, 100, 112, 111), (117, 115, 114, 116, 119, 118), (38, 37, 114, 115), (100, 15, 117, 118), (99, 100, 118, 119), (37, 30, 116, 114), (30, 99, 119, 116), (122, 120, 179, 123), (126, 125, 124, 178), (178, 179, 120, 126), (130, 129, 128, 131), (134, 132, 133, 135), (132, 130, 131, 133), (2, 125, 126, 120, 122, 0), (43, 17, 137, 136), (17, 18, 138, 137), (27, 19, 140, 139), (19, 16, 141, 140), (16, 26, 142, 141), (45, 27, 139, 143), (26, 43, 136, 142), (18, 45, 143, 138), (145, 144, 151, 150), (147, 146, 144, 145), (149, 148, 146, 147), (18, 17, 148, 149), (43, 26, 144, 146), (26, 16, 151, 144), (19, 27, 145, 150), (17, 43, 146, 148), (12, 9, 153, 152), (33, 34, 155, 154), (34, 35, 156, 155), (35, 12, 152, 156), (58, 56, 158, 157), (56, 22, 159, 158), (9, 58, 157, 153), (84, 83, 161, 160), (82, 81, 163, 162), (22, 82, 162, 159), (83, 33, 154, 161), (81, 84, 160, 163), (167, 166, 169, 165, 164, 171, 170), (164, 165, 168, 173, 172, 175, 174), (56, 58, 170, 171), (84, 81, 175, 172), (34, 33, 168, 165), (81, 82, 174, 175), (22, 56, 171, 164), (35, 34, 165, 169), (82, 22, 164, 174), (58, 9, 167, 170), (12, 35, 169, 166), (33, 83, 173, 168), (5, 6, 176, 177), (127, 121, 179, 178), (121, 5, 177, 179), (6, 127, 178, 176), (180, 181, 183, 182), (121, 127, 182, 183), (5, 121, 183, 181), (6, 5, 181, 180)])
me_cube.polygons.foreach_set('material_index', [1, 1, 1, 1, 1, 1, 1, 1, 0, 0, 0, 0, 0, 0, 0, 0, 0, 0, 0, 0, 0, 0, 0, 0, 0, 0, 0, 0, 0, 0, 0, 0, 0, 0, 0, 0, 0, 0, 0, 0, 0, 0, 0, 0, 0, 0, 0, 0, 0, 0, 0, 0, 0, 0, 0, 0, 0, 0, 0, 0, 0, 0, 0, 0, 0, 0, 0, 0, 0, 0, 0, 0, 0, 0, 0, 0, 1, 1, 1, 1, 1, 1, 1, 0, 0, 0, 0, 0, 0, 0, 0, 0, 0, 0, 0, 0, 0, 0, 0, 0, 0, 0, 0, 0, 0, 0, 0, 1, 1, 1, 1, 1, 1, 1, 0, 0, 0, 0, 0, 0, 0, 0, 0, 0, 0, 0, 0, 0, 0, 0, 0, 0, 0, 0, 0, 0, 0, 0, 0, 0, 0, 0, 0, 0, 0, 0, 0, 0, 0, 0, 0, 0, 0, 0, 1, 1, 1, 1, 1, 1, 1, 1])
_uv = me_cube.uv_layers.new(name='UVMap')
_uv.uv.foreach_set('vector', [0.375, 0.0, 0.5982, 0.0, 0.6057, 0.005288, 0.6057, 0.25, 0.375, 0.25, 0.625, 0.0, 0.625, 0.2415, 0.6057, 0.2415, 0.6057, 0.0, 0.6443, 0.5, 0.6443, 0.7447, 0.6057, 0.7447, 0.6057, 0.5, 0.125, 0.5, 0.375, 0.5, 0.375, 0.75, 0.125, 0.75, 0.375, 0.25, 0.6057, 0.25, 0.625, 0.2693, 0.625, 0.4807, 0.6057, 0.5, 0.375, 0.5, 0.6506, 0.7385, 0.6506, 0.5063, 0.6506, 0.5063, 0.6506, 0.7385, 0.375, 0.5, 0.6057, 0.5, 0.6057, 0.7447, 0.5982, 0.75, 0.375, 0.75, 0.625, 0.005288, 0.625, 0.25, 0.6057, 0.25, 0.6057, 0.005288, 0.8629, 0.625, 0.8629, 0.5663, 0.87, 0.5641, 0.875, 0.566, 0.875, 0.625, 0.5, 0.25, 0.625, 0.25, 0.625, 0.5, 0.5, 0.5, 0.6371, 0.5076, 0.6371, 0.5663, 0.6371, 0.625, 0.6313, 0.625, 0.625, 0.6211, 0.625, 0.5, 0.6371, 0.7424, 0.8629, 0.7424, 0.8638, 0.7429, 0.8483, 0.75, 0.6517, 0.75, 0.6362, 0.7429, 0.5, 0.007786, 0.625, 0.007786, 0.625, 0.125, 0.5, 0.125, 0.6371, 0.5663, 0.6371, 0.5076, 0.6371, 0.5076, 0.6371, 0.5663, 0.5, 0.125, 0.625, 0.125, 0.625, 0.184, 0.5, 0.184, 0.8629, 0.5076, 0.6371, 0.5076, 0.625, 0.5, 0.875, 0.5, 0.625, 0.625, 0.5, 0.625, 0.5, 0.625, 0.625, 0.625, 0.8629, 0.7424, 0.8629, 0.625, 0.875, 0.625, 0.875, 0.7422, 0.8638, 0.7429, 0.8555, 0.7402, 0.6445, 0.7402, 0.6445, 0.7402, 0.8555, 0.7402, 0.8629, 0.625, 0.8629, 0.7424, 0.8629, 0.7424, 0.8629, 0.625, 0.8629, 0.7424, 0.6371, 0.7424, 0.6371, 0.7424, 0.8629, 0.7424, 0.6371, 0.5076, 0.8629, 0.5076, 0.8629, 0.5076, 0.6371, 0.5076, 0.375, 0.007786, 0.5, 0.007786, 0.5, 0.125, 0.375, 0.125, 0.375, 0.25, 0.5, 0.25, 0.5, 0.5, 0.375, 0.5, 0.3689, 0.7415, 0.3458, 0.7482, 0.3458, 0.7482, 0.3689, 0.7415, 0.375, 0.6289, 0.5, 0.6289, 0.5, 0.7422, 0.375, 0.7422, 0.5, 0.6289, 0.625, 0.6289, 0.625, 0.7422, 0.5, 0.7422, 0.8629, 0.5663, 0.8629, 0.625, 0.8629, 0.625, 0.8629, 0.5663, 0.6445, 0.625, 0.6445, 0.5663, 0.6445, 0.5663, 0.6445, 0.625, 0.6371, 0.625, 0.6371, 0.7424, 0.6362, 0.7429, 0.625, 0.7422, 0.625, 0.6289, 0.6313, 0.625, 0.6371, 0.7424, 0.6371, 0.625, 0.6371, 0.625, 0.6371, 0.7424, 0.5, 0.625, 0.375, 0.625, 0.375, 0.625, 0.5, 0.625, 0.375, 0.7767, 0.5, 0.7767, 0.5, 0.9733, 0.375, 0.9733, 0.5, 0.7767, 0.625, 0.7767, 0.625, 0.9733, 0.5, 0.9733, 0.5, 0.5, 0.625, 0.5, 0.625, 0.5, 0.5, 0.5, 0.375, 0.5078, 0.5, 0.5078, 0.5, 0.625, 0.375, 0.625, 0.5, 0.25, 0.375, 0.25, 0.375, 0.25, 0.5, 0.25, 0.375, 0.625, 0.375, 0.6211, 0.375, 0.5, 0.375, 0.5, 0.375, 0.5078, 0.375, 0.625, 0.5, 0.5078, 0.625, 0.5078, 0.625, 0.625, 0.5, 0.625, 0.375, 0.5, 0.5, 0.5, 0.5, 0.5, 0.375, 0.5, 0.375, 0.625, 0.375, 0.625, 0.3687, 0.625, 0.375, 0.6211, 0.625, 0.6289, 0.625, 0.625, 0.625, 0.6211, 0.6313, 0.625, 0.5, 0.6289, 0.375, 0.6289, 0.375, 0.625, 0.5, 0.625, 0.625, 0.6289, 0.5, 0.6289, 0.5, 0.625, 0.625, 0.625, 0.625, 0.5013, 0.625, 0.6208, 0.625, 0.6208, 0.625, 0.5013, 0.6445, 0.5663, 0.6445, 0.5098, 0.6445, 0.5098, 0.6445, 0.5663, 0.8629, 0.5076, 0.8629, 0.5663, 0.8629, 0.5663, 0.8629, 0.5076, 0.375, 0.1875, 0.5, 0.1875, 0.5, 0.1875, 0.375, 0.1875, 0.375, 0.125, 0.5, 0.125, 0.5, 0.184, 0.375, 0.184, 0.6371, 0.625, 0.6371, 0.5663, 0.6371, 0.5663, 0.6371, 0.625, 0.5, 0.1875, 0.625, 0.1875, 0.625, 0.1875, 0.5, 0.1875, 0.125, 0.5, 0.125, 0.559, 0.125, 0.5625, 0.125, 0.5625, 0.125, 0.5078, 0.125, 0.5, 0.625, 0.25, 0.5, 0.25, 0.5, 0.25, 0.625, 0.25, 0.875, 0.5598, 0.875, 0.5027, 0.875, 0.5027, 0.875, 0.5078, 0.875, 0.5625, 0.5, 0.1875, 0.625, 0.1875, 0.625, 0.2422, 0.5, 0.2422, 0.875, 0.5586, 0.875, 0.5574, 0.875, 0.5574, 0.875, 0.5586, 0.375, 0.1875, 0.5, 0.1875, 0.5, 0.2422, 0.375, 0.2422, 0.875, 0.5625, 0.875, 0.5625, 0.875, 0.5625, 0.875, 0.559, 0.125, 0.5625, 0.125, 0.5625, 0.125, 0.559, 0.5, 0.1875, 0.375, 0.1875, 0.375, 0.184, 0.5, 0.184, 0.625, 0.1875, 0.5, 0.1875, 0.5, 0.184, 0.625, 0.184, 0.8629, 0.5663, 0.8629, 0.5076, 0.875, 0.5, 0.875, 0.559, 0.87, 0.5641, 0.875, 0.5027, 0.875, 0.5027, 0.875, 0.5, 0.875, 0.5, 0.875, 0.5027, 0.875, 0.5579, 0.875, 0.5598, 0.875, 0.5625, 0.875, 0.559, 0.875, 0.5027, 0.875, 0.5579, 0.875, 0.559, 0.875, 0.5, 0.875, 0.5598, 0.875, 0.5598, 0.875, 0.5625, 0.875, 0.5625, 0.875, 0.5586, 0.875, 0.5039, 0.875, 0.5027, 0.875, 0.5598, 0.875, 0.5039, 0.875, 0.5039, 0.875, 0.5027, 0.875, 0.5027, 0.875, 0.5574, 0.875, 0.5586, 0.875, 0.5598, 0.875, 0.5579, 0.875, 0.5039, 0.875, 0.5574, 0.875, 0.5579, 0.875, 0.5027, 0.875, 0.5586, 0.875, 0.5586, 0.875, 0.5598, 0.875, 0.5598, 0.875, 0.5586, 0.875, 0.5574, 0.875, 0.5039, 0.875, 0.5039, 0.875, 0.5586, 0.875, 0.5039, 0.875, 0.5586, 0.875, 0.5586, 0.875, 0.5039, 0.875, 0.5574, 0.875, 0.5039, 0.875, 0.5039, 0.875, 0.5574, 0.875, 0.5039, 0.875, 0.5039, 0.875, 0.5039, 0.875, 0.5039, 0.875, 0.5586, 0.875, 0.5586, 0.875, 0.5586, 0.875, 0.5586, 0.6443, 0.5085, 0.6443, 0.75, 0.6057, 0.75, 0.6057, 0.5085, 0.375, 0.25, 0.5982, 0.25, 0.6197, 0.2715, 0.6197, 0.4785, 0.5982, 0.5, 0.375, 0.5, 0.125, 0.5, 0.375, 0.5, 0.375, 0.75, 0.125, 0.75, 0.6443, 0.5085, 0.8557, 0.5085, 0.8557, 0.75, 0.6443, 0.75, 0.375, 0.0, 0.6057, 0.0, 0.6057, 0.2415, 0.5982, 0.25, 0.375, 0.25, 0.375, 0.5, 0.5982, 0.5, 0.6057, 0.5085, 0.6057, 0.75, 0.375, 0.75, 0.375, 0.75, 0.6057, 0.75, 0.625, 0.7693, 0.625, 0.9807, 0.6057, 1.0, 0.375, 1.0, 0.875, 0.7422, 0.8703, 0.747, 0.8638, 0.7429, 0.6517, 0.75, 0.6352, 0.7436, 0.6362, 0.7429, 0.625, 0.25, 0.625, 0.2422, 0.625, 0.2473, 0.5, 0.0, 0.625, 0.0, 0.625, 0.007786, 0.5, 0.007786, 0.5, 0.7767, 0.375, 0.7767, 0.375, 0.7422, 0.5, 0.7422, 0.375, 0.0, 0.5, 0.0, 0.5, 0.007786, 0.375, 0.007786, 0.625, 0.7767, 0.5, 0.7767, 0.5, 0.7422, 0.625, 0.7422, 0.5, 0.5078, 0.375, 0.5078, 0.375, 0.5, 0.5, 0.5, 0.625, 0.5078, 0.5, 0.5078, 0.5, 0.5, 0.625, 0.5, 0.5, 0.25, 0.375, 0.25, 0.375, 0.2422, 0.5, 0.2422, 0.625, 0.25, 0.5, 0.25, 0.5, 0.2422, 0.625, 0.2422, 0.1311, 0.5018, 0.3689, 0.5018, 0.3689, 0.5018, 0.1311, 0.5018, 0.625, 0.6237, 0.625, 0.6208, 0.625, 0.6211, 0.625, 0.625, 0.625, 0.6237, 0.625, 0.6237, 0.625, 0.625, 0.625, 0.625, 0.625, 0.6208, 0.625, 0.5013, 0.625, 0.5, 0.625, 0.6211, 0.625, 0.5013, 0.625, 0.5083, 0.625, 0.5078, 0.625, 0.5, 0.625, 0.5083, 0.625, 0.6237, 0.625, 0.625, 0.625, 0.5078, 0.625, 0.5013, 0.625, 0.5013, 0.625, 0.5, 0.625, 0.5, 0.625, 0.5013, 0.625, 0.6208, 0.625, 0.6237, 0.625, 0.6237, 0.625, 0.5083, 0.625, 0.5013, 0.625, 0.6208, 0.625, 0.6237, 0.625, 0.6237, 0.625, 0.6208, 0.625, 0.5013, 0.625, 0.5013, 0.625, 0.5013, 0.625, 0.5013, 0.625, 0.5083, 0.625, 0.5013, 0.625, 0.5013, 0.625, 0.5083, 0.625, 0.6237, 0.625, 0.6237, 0.625, 0.6237, 0.625, 0.6237, 0.625, 0.6237, 0.625, 0.5083, 0.625, 0.5083, 0.625, 0.6237, 0.5982, 1.0, 0.6197, 0.9785, 0.625, 0.9807, 0.6057, 1.0, 0.6197, 0.7715, 0.5982, 0.75, 0.6057, 0.75, 0.625, 0.7693, 0.625, 0.7693, 0.625, 0.9807, 0.6197, 0.9785, 0.6197, 0.7715, 0.6197, 0.2715, 0.5982, 0.25, 0.6057, 0.25, 0.625, 0.2693, 0.5982, 0.5, 0.6197, 0.4785, 0.625, 0.4807, 0.6057, 0.5, 0.6197, 0.4785, 0.6197, 0.2715, 0.625, 0.2693, 0.625, 0.4807, 0.375, 0.75, 0.5982, 0.75, 0.6197, 0.7715, 0.6197, 0.9785, 0.5982, 1.0, 0.375, 1.0, 0.8555, 0.5663, 0.8555, 0.5098, 0.8629, 0.5076, 0.8629, 0.5663, 0.8555, 0.5098, 0.6445, 0.5098, 0.6371, 0.5076, 0.8629, 0.5076, 0.6445, 0.625, 0.6445, 0.7402, 0.6371, 0.7424, 0.6371, 0.625, 0.6445, 0.7402, 0.8555, 0.7402, 0.8629, 0.7424, 0.6371, 0.7424, 0.8555, 0.7402, 0.8555, 0.625, 0.8629, 0.625, 0.8629, 0.7424, 0.6445, 0.5663, 0.6445, 0.625, 0.6371, 0.625, 0.6371, 0.5663, 0.8555, 0.625, 0.8555, 0.5663, 0.8629, 0.5663, 0.8629, 0.625, 0.6445, 0.5098, 0.6445, 0.5663, 0.6371, 0.5663, 0.6371, 0.5076, 0.6445, 0.625, 0.8555, 0.625, 0.8555, 0.7402, 0.6445, 0.7402, 0.6445, 0.5663, 0.8555, 0.5663, 0.8555, 0.625, 0.6445, 0.625, 0.6445, 0.5098, 0.8555, 0.5098, 0.8555, 0.5663, 0.6445, 0.5663, 0.6445, 0.5098, 0.8555, 0.5098, 0.8555, 0.5098, 0.6445, 0.5098, 0.8555, 0.5663, 0.8555, 0.625, 0.8555, 0.625, 0.8555, 0.5663, 0.8555, 0.625, 0.8555, 0.7402, 0.8555, 0.7402, 0.8555, 0.625, 0.6445, 0.7402, 0.6445, 0.625, 0.6445, 0.625, 0.6445, 0.7402, 0.8555, 0.5098, 0.8555, 0.5663, 0.8555, 0.5663, 0.8555, 0.5098, 0.3689, 0.5018, 0.1311, 0.5018, 0.125, 0.5, 0.375, 0.5, 0.3689, 0.6293, 0.362, 0.625, 0.3687, 0.625, 0.375, 0.6289, 0.362, 0.625, 0.3689, 0.6207, 0.375, 0.6211, 0.3687, 0.625, 0.3689, 0.6207, 0.3689, 0.5018, 0.375, 0.5, 0.375, 0.6211, 0.1311, 0.559, 0.1311, 0.566, 0.125, 0.566, 0.125, 0.559, 0.1311, 0.566, 0.1311, 0.625, 0.125, 0.625, 0.125, 0.566, 0.1311, 0.5018, 0.1311, 0.559, 0.125, 0.559, 0.125, 0.5, 0.3458, 0.7482, 0.3689, 0.7415, 0.375, 0.7422, 0.3483, 0.75, 0.1311, 0.7415, 0.1542, 0.7482, 0.1517, 0.75, 0.125, 0.7422, 0.1311, 0.625, 0.1311, 0.7415, 0.125, 0.7422, 0.125, 0.625, 0.3689, 0.7415, 0.3689, 0.6293, 0.375, 0.6289, 0.375, 0.7422, 0.1542, 0.7482, 0.3458, 0.7482, 0.3483, 0.75, 0.1517, 0.75, 0.1311, 0.5018, 0.3689, 0.5018, 0.3689, 0.6207, 0.362, 0.625, 0.1311, 0.625, 0.1311, 0.566, 0.1311, 0.559, 0.1311, 0.625, 0.362, 0.625, 0.3689, 0.6293, 0.3689, 0.7415, 0.3458, 0.7482, 0.1542, 0.7482, 0.1311, 0.7415, 0.1311, 0.566, 0.1311, 0.559, 0.1311, 0.559, 0.1311, 0.566, 0.3458, 0.7482, 0.1542, 0.7482, 0.1542, 0.7482, 0.3458, 0.7482, 0.362, 0.625, 0.3689, 0.6293, 0.3689, 0.6293, 0.362, 0.625, 0.1542, 0.7482, 0.1311, 0.7415, 0.1311, 0.7415, 0.1542, 0.7482, 0.1311, 0.625, 0.1311, 0.566, 0.1311, 0.566, 0.1311, 0.625, 0.3689, 0.6207, 0.362, 0.625, 0.362, 0.625, 0.3689, 0.6207, 0.1311, 0.7415, 0.1311, 0.625, 0.1311, 0.625, 0.1311, 0.7415, 0.1311, 0.559, 0.1311, 0.5018, 0.1311, 0.5018, 0.1311, 0.559, 0.3689, 0.5018, 0.3689, 0.6207, 0.3689, 0.6207, 0.3689, 0.5018, 0.3689, 0.6293, 0.3689, 0.7415, 0.3689, 0.7415, 0.3689, 0.6293, 0.8494, 0.5063, 0.6506, 0.5063, 0.6443, 0.5, 0.8557, 0.5, 0.6506, 0.7385, 0.8494, 0.7385, 0.8557, 0.7447, 0.6443, 0.7447, 0.8494, 0.7385, 0.8494, 0.5063, 0.8557, 0.5, 0.8557, 0.7447, 0.6506, 0.5063, 0.6506, 0.7385, 0.6443, 0.7447, 0.6443, 0.5, 0.6506, 0.5063, 0.8494, 0.5063, 0.8494, 0.7385, 0.6506, 0.7385, 0.8494, 0.7385, 0.6506, 0.7385, 0.6506, 0.7385, 0.8494, 0.7385, 0.8494, 0.5063, 0.8494, 0.7385, 0.8494, 0.7385, 0.8494, 0.5063, 0.6506, 0.5063, 0.8494, 0.5063, 0.8494, 0.5063, 0.6506, 0.5063])
me_cube.materials.append(mat_material_002)
me_cube.materials.append(mat_material_003)
me_cube.update()
me_cube_005 = bpy.data.meshes.new('Cube.005')
me_cube_005.from_pydata([(-1.0, -1.0, -1.0), (-1.0, -1.0, 1.0), (-1.0, 1.0, -1.0), (-1.0, 1.0, 1.0), (1.0, -1.0, -1.0), (1.0, -1.0, 1.0), (1.0, 1.0, -1.0), (1.0, 1.0, 1.0), (-9.372, -1.0, -1.0), (-9.372, -1.0, 1.0), (-9.372, 1.0, -1.0), (-9.372, 1.0, 1.0), (-7.372, -1.0, -1.0), (-7.372, -1.0, 1.0), (-7.372, 1.0, -1.0), (-7.372, 1.0, 1.0)], [], [(0, 1, 3, 2), (2, 3, 7, 6), (6, 7, 5, 4), (4, 5, 1, 0), (2, 6, 4, 0), (7, 3, 1, 5), (8, 9, 11, 10), (10, 11, 15, 14), (14, 15, 13, 12), (12, 13, 9, 8), (10, 14, 12, 8), (15, 11, 9, 13)])
_uv = me_cube_005.uv_layers.new(name='UVMap')
_uv.uv.foreach_set('vector', [0.375, 0.0, 0.625, 0.0, 0.625, 0.25, 0.375, 0.25, 0.375, 0.25, 0.625, 0.25, 0.625, 0.5, 0.375, 0.5, 0.375, 0.5, 0.625, 0.5, 0.625, 0.75, 0.375, 0.75, 0.375, 0.75, 0.625, 0.75, 0.625, 1.0, 0.375, 1.0, 0.125, 0.5, 0.375, 0.5, 0.375, 0.75, 0.125, 0.75, 0.625, 0.5, 0.875, 0.5, 0.875, 0.75, 0.625, 0.75, 0.375, 0.0, 0.625, 0.0, 0.625, 0.25, 0.375, 0.25, 0.375, 0.25, 0.625, 0.25, 0.625, 0.5, 0.375, 0.5, 0.375, 0.5, 0.625, 0.5, 0.625, 0.75, 0.375, 0.75, 0.375, 0.75, 0.625, 0.75, 0.625, 1.0, 0.375, 1.0, 0.125, 0.5, 0.375, 0.5, 0.375, 0.75, 0.125, 0.75, 0.625, 0.5, 0.875, 0.5, 0.875, 0.75, 0.625, 0.75])
me_cube_005.materials.append(mat_material_005)
me_cube_005.update()

# ---- objects
ob_cube_002 = bpy.data.objects.new('Cube.002', me_cube_002)
ob_cube_001 = bpy.data.objects.new('Cube.001', me_cube_003)
ob_cube_003 = bpy.data.objects.new('Cube.003', me_cube)
ob_cube_004 = bpy.data.objects.new('Cube.004', me_cube_005)

# ---- transforms, parenting, visibility, modifiers, constraints
ob_cube_002.location = (-1.533, 1.77, 1.16)
ob_cube_002.scale = (0.1473, 0.4391, 0.07264)
ob_cube_001.location = (-1.372, -0.1014, 0.7974)
ob_cube_001.rotation_euler = (-0.0, -1.571, 0.0)
ob_cube_001.scale = (0.1473, 0.4391, 0.07264)
ob_cube_003.location = (0.0, 1.761, 0.522)
ob_cube_003.scale = (0.9794, 0.5433, 0.2482)
ob_cube_004.location = (0.1664, 1.772, 0.6684)
ob_cube_004.scale = (0.03949, 0.1535, 0.1821)

# ---- collection membership
col_collection.objects.link(ob_cube_002)
col_collection.objects.link(ob_cube_001)
col_collection.objects.link(ob_cube_003)
col_collection.objects.link(ob_cube_004)

# ---- scene / render settings (as saved in the file)
scene.frame_start = 1; scene.frame_end = 250; scene.frame_set(0)
scene.render.engine = 'BLENDER_EEVEE_NEXT'
scene.cycles.sampling_pattern = 'TABULATED_SOBOL'
scene.cycles.use_light_tree = False
scene.view_settings.view_transform = 'Filmic'
bpy.context.view_layer.update()

# ---- added for rendering (the .blend has no active camera and no usable light): camera, sun
cam_auto = bpy.data.cameras.new('AutoCamera')
cam_auto.lens = 50.0
cam_auto.sensor_width = 36.0
cam_auto.clip_end = 1000.0
ob_auto_camera = bpy.data.objects.new('AutoCamera', cam_auto)
scene.collection.objects.link(ob_auto_camera)
ob_auto_camera.location = (5.74939, -6.89478, 5.27805)
ob_auto_camera.rotation_euler = (1.09748, -7.21219e-08, 0.694738)
scene.camera = ob_auto_camera
light_auto_sun = bpy.data.lights.new('AutoSun', 'SUN')
light_auto_sun.energy = 3.0
light_auto_sun.angle = 0.0523599
ob_auto_sun = bpy.data.objects.new('AutoSun', light_auto_sun)
scene.collection.objects.link(ob_auto_sun)
ob_auto_sun.rotation_euler = (0.872665, 0.174533, 0.523599)
bpy.context.view_layer.update()

